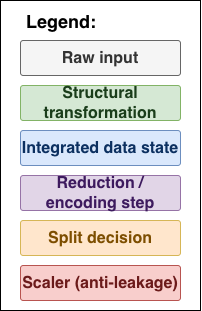

The diagram above was exported from draw.io. Its source (the exported page's mxGraphModel, read from the mxfile embedded in the PNG):
<mxGraphModel dx="3185" dy="1465" grid="1" gridSize="10" guides="1" tooltips="1" connect="1" arrows="1" fold="1" page="1" pageScale="1" pageWidth="850" pageHeight="1100" math="0" shadow="0">
  <root>
    <mxCell id="0" />
    <mxCell id="1" parent="0" />
    <mxCell id="2" connectable="0" parent="1" style="group" value="" vertex="1">
      <mxGeometry height="310" width="200" x="760" y="40" as="geometry" />
    </mxCell>
    <mxCell id="3" parent="2" style="rounded=0;whiteSpace=wrap;html=1;" value="" vertex="1">
      <mxGeometry height="310" width="200" as="geometry" />
    </mxCell>
    <mxCell id="4" parent="2" style="text;html=1;strokeColor=none;fillColor=none;align=left;verticalAlign=middle;spacingLeft=4;fontStyle=1;fontSize=14;" value="&lt;font style=&quot;font-size: 18px;&quot;&gt;Legend:&lt;/font&gt;" vertex="1">
      <mxGeometry height="30" width="80" x="20" y="6" as="geometry" />
    </mxCell>
    <mxCell id="5" parent="2" style="rounded=1;whiteSpace=wrap;html=1;fillColor=#f5f5f5;strokeColor=#666666;fontColor=#333333;arcSize=8;fontSize=13;" value="&lt;font style=&quot;font-size: 16px;&quot;&gt;&lt;b&gt;Raw input&lt;/b&gt;&lt;/font&gt;" vertex="1">
      <mxGeometry height="35" width="160" x="20" y="40" as="geometry" />
    </mxCell>
    <mxCell id="6" parent="2" style="rounded=1;whiteSpace=wrap;html=1;fillColor=#d5e8d4;strokeColor=#82b366;fontColor=#1a3d1a;arcSize=8;fontSize=13;" value="&lt;font style=&quot;font-size: 16px;&quot;&gt;&lt;b&gt;Structural transformation&lt;/b&gt;&lt;/font&gt;" vertex="1">
      <mxGeometry height="35" width="160" x="20" y="85" as="geometry" />
    </mxCell>
    <mxCell id="7" parent="2" style="rounded=1;whiteSpace=wrap;html=1;fillColor=#dae8fc;strokeColor=#6c8ebf;fontColor=#0c3060;arcSize=8;fontSize=13;" value="&lt;font style=&quot;font-size: 16px;&quot;&gt;&lt;b&gt;Integrated data state&lt;/b&gt;&lt;/font&gt;" vertex="1">
      <mxGeometry height="35" width="160" x="20" y="130" as="geometry" />
    </mxCell>
    <mxCell id="8" parent="2" style="rounded=1;whiteSpace=wrap;html=1;fillColor=#e1d5e7;strokeColor=#9673a6;fontColor=#3d1a5e;arcSize=8;fontSize=13;" value="&lt;b&gt;&lt;font style=&quot;font-size: 16px;&quot;&gt;Reduction / encoding step&lt;/font&gt;&lt;/b&gt;" vertex="1">
      <mxGeometry height="35" width="160" x="20" y="175" as="geometry" />
    </mxCell>
    <mxCell id="9" parent="2" style="rounded=1;whiteSpace=wrap;html=1;fillColor=#ffe6cc;strokeColor=#d6b656;fontColor=#7d4e00;arcSize=8;fontSize=13;" value="&lt;font style=&quot;font-size: 16px;&quot;&gt;&lt;b&gt;Split decision&lt;/b&gt;&lt;/font&gt;" vertex="1">
      <mxGeometry height="35" width="160" x="20" y="220" as="geometry" />
    </mxCell>
    <mxCell id="10" parent="2" style="rounded=1;whiteSpace=wrap;html=1;fillColor=#f8cecc;strokeColor=#b85450;fontColor=#6b1a1a;arcSize=8;fontSize=13;" value="&lt;font style=&quot;font-size: 16px;&quot;&gt;&lt;b&gt;Scaler (anti-leakage)&lt;/b&gt;&lt;/font&gt;" vertex="1">
      <mxGeometry height="35" width="160" x="20" y="265" as="geometry" />
    </mxCell>
  </root>
</mxGraphModel>